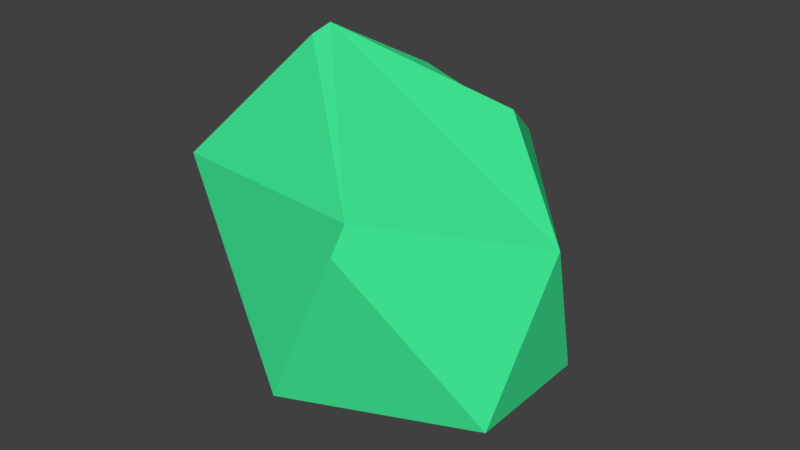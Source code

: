 # Source: coin.blend  (saved by Blender 2.79.0; exported with 4.5.12 LTS)
import bpy
from mathutils import Matrix  # noqa: F401  (used for matrix-valued properties, if any)

bpy.ops.wm.read_factory_settings(use_empty=True)
scene = bpy.context.scene
scene.name = 'Scene'

# ---- collections
col_collection_1 = bpy.data.collections.new('Collection 1'); scene.collection.children.link(col_collection_1)

# ---- materials (node trees are filled in below, after node groups)
mat_coingreen = bpy.data.materials.new('CoinGreen')
mat_coingreen.alpha_threshold = 0.0
mat_coingreen.use_transparent_shadow = False
mat_coingreen.diffuse_color = (0.0514, 0.8, 0.2959, 1.0)
mat_coingreen.roughness = 0.5

# ---- material node trees

# ---- world
world_world = bpy.data.worlds.new('World'); scene.world = world_world
world_world.color = (0.05088, 0.05088, 0.05088)
world_world.use_sun_shadow = False
world_world.sun_shadow_jitter_overblur = 0.0
world_world.cycles.sampling_method = 'MANUAL'

# ---- meshes
me_icosphere = bpy.data.meshes.new('Icosphere')
me_icosphere.from_pydata([(-0.2165, -0.1065, -0.8043), (0.7003, -0.5407, -0.3553), (-0.05114, -0.8522, -0.368), (-0.8944, 0.0, -0.4472), (-0.1833, 0.7144, -0.4615), (0.6653, 0.06493, -0.3956), (0.263, -0.7746, 0.4264), (-0.7418, -0.5705, 0.3374), (-0.6976, 0.4426, 0.3908), (-0.001124, 0.7234, 0.2269), (0.7115, -0.1382, 0.2138), (-0.3429, -0.1768, 0.8583), (0.2804, 0.1671, 0.5539), (0.2475, -0.8324, 0.3162), (-0.7463, 0.4019, 0.3686), (-0.3769, -0.2425, 0.8198), (-0.3156, 0.3891, 0.5545), (0.05869, 0.2543, -0.4888)], [], [(0, 1, 2), (1, 0, 5), (0, 2, 3), (0, 3, 4), (1, 5, 10), (3, 2, 7), (4, 3, 8), (5, 4, 9), (1, 10, 6), (2, 6, 7), (4, 8, 9), (5, 9, 10), (6, 10, 11), (8, 7, 11), (2, 1, 13), (10, 9, 12), (9, 11, 12), (11, 10, 12), (1, 6, 13), (6, 2, 13), (3, 7, 14), (7, 8, 14), (8, 3, 14), (7, 6, 15), (6, 11, 15), (11, 7, 15), (9, 8, 16), (8, 11, 16), (11, 9, 16), (0, 4, 17), (4, 5, 17), (5, 0, 17)])
_uv = me_icosphere.uv_layers.new(name='UVMap')
_uv.uv.foreach_set('vector', [0.0, 0.0, 1.0, 0.0, 1.0, 1.0, 0.0, 0.0, 1.0, 0.0, 1.0, 1.0, 0.0, 0.0, 1.0, 0.0, 1.0, 1.0, 0.0, 0.0, 1.0, 0.0, 1.0, 1.0, 0.0, 0.0, 1.0, 0.0, 1.0, 1.0, 0.0, 0.0, 1.0, 0.0, 1.0, 1.0, 0.0, 0.0, 1.0, 0.0, 1.0, 1.0, 0.0, 0.0, 1.0, 0.0, 1.0, 1.0, 0.0, 0.0, 1.0, 0.0, 1.0, 1.0, 0.0, 0.0, 1.0, 0.0, 1.0, 1.0, 0.0, 0.0, 1.0, 0.0, 1.0, 1.0, 0.0, 0.0, 1.0, 0.0, 1.0, 1.0, 0.0, 0.0, 1.0, 0.0, 1.0, 1.0, 0.0, 0.0, 1.0, 0.0, 1.0, 1.0, 0.0, 0.0, 1.0, 0.0, 1.0, 1.0, 0.0, 0.0, 1.0, 0.0, 1.0, 1.0, 0.0, 0.0, 1.0, 0.0, 1.0, 1.0, 0.0, 0.0, 1.0, 0.0, 1.0, 1.0, 0.0, 0.0, 1.0, 0.0, 1.0, 1.0, 0.0, 0.0, 1.0, 0.0, 1.0, 1.0, 0.0, 0.0, 1.0, 0.0, 1.0, 1.0, 0.0, 0.0, 1.0, 0.0, 1.0, 1.0, 0.0, 0.0, 1.0, 0.0, 1.0, 1.0, 0.0, 0.0, 1.0, 0.0, 1.0, 1.0, 0.0, 0.0, 1.0, 0.0, 1.0, 1.0, 0.0, 0.0, 1.0, 0.0, 1.0, 1.0, 0.0, 0.0, 1.0, 0.0, 1.0, 1.0, 0.0, 0.0, 1.0, 0.0, 1.0, 1.0, 0.0, 0.0, 1.0, 0.0, 1.0, 1.0, 0.0, 0.0, 1.0, 0.0, 1.0, 1.0, 0.0, 0.0, 1.0, 0.0, 1.0, 1.0, 0.0, 0.0, 1.0, 0.0, 1.0, 1.0])
me_icosphere.materials.append(mat_coingreen)
me_icosphere.use_remesh_preserve_volume = False
me_icosphere.use_remesh_preserve_attributes = False
me_icosphere.use_mirror_vertex_groups = False
me_icosphere.update()

# ---- objects
ob_icosphere = bpy.data.objects.new('Icosphere', me_icosphere)

# ---- transforms, parenting, visibility, modifiers, constraints
ob_icosphere.location = (0.0, 0.0, 0.0)
ob_icosphere.lineart.crease_threshold = 0.0

# ---- collection membership
col_collection_1.objects.link(ob_icosphere)

# ---- scene / render settings (as saved in the file)
scene.frame_start = 1; scene.frame_end = 250; scene.frame_set(1)
scene.render.engine = 'BLENDER_EEVEE_NEXT'
scene.render.resolution_percentage = 50
scene.render.dither_intensity = 0.0
scene.cycles.use_denoising = False
scene.cycles.samples = 128
scene.cycles.sampling_pattern = 'TABULATED_SOBOL'
scene.cycles.light_sampling_threshold = 0.0
scene.cycles.use_adaptive_sampling = False
scene.cycles.use_light_tree = False
scene.cycles.blur_glossy = 0.0
scene.cycles.sample_clamp_indirect = 0.0
scene.view_settings.view_transform = 'Standard'
bpy.context.view_layer.update()

# ---- added for rendering (the .blend has no active camera and no usable light): camera, sun
cam_auto = bpy.data.cameras.new('AutoCamera')
cam_auto.lens = 50.0
cam_auto.sensor_width = 36.0
cam_auto.clip_end = 1000.0
ob_auto_camera = bpy.data.objects.new('AutoCamera', cam_auto)
scene.collection.objects.link(ob_auto_camera)
ob_auto_camera.location = (2.49678, -3.17033, 2.09765)
ob_auto_camera.rotation_euler = (1.09748, -7.21219e-08, 0.694738)
scene.camera = ob_auto_camera
light_auto_sun = bpy.data.lights.new('AutoSun', 'SUN')
light_auto_sun.energy = 3.0
light_auto_sun.angle = 0.0523599
ob_auto_sun = bpy.data.objects.new('AutoSun', light_auto_sun)
scene.collection.objects.link(ob_auto_sun)
ob_auto_sun.rotation_euler = (0.872665, 0.174533, 0.523599)
bpy.context.view_layer.update()
